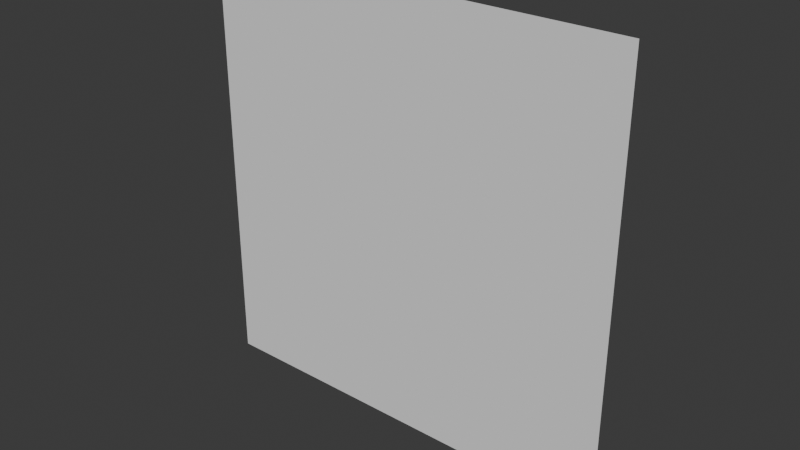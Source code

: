 # Source: GrassPlane.blend  (saved by Blender 5.1.30; exported with 4.5.12 LTS)
import bpy
from mathutils import Matrix  # noqa: F401  (used for matrix-valued properties, if any)

bpy.ops.wm.read_factory_settings(use_empty=True)
scene = bpy.context.scene
scene.name = 'Scene'

# ---- world
world_world = bpy.data.worlds.new('World'); scene.world = world_world
world_world.use_nodes = True; world_world.node_tree.nodes.clear()
_N = world_world.node_tree.nodes; _L = world_world.node_tree.links
n0 = _N.new('ShaderNodeOutputWorld'); n0.name = 'World Output'; n0.location = (200, 100)
n1 = _N.new('ShaderNodeBackground'); n1.name = 'Background'; n1.location = (-200, 100)
n1.inputs[0].default_value = (0.05088, 0.05088, 0.05088, 1.0)
_L.new(n1.outputs[0], n0.inputs[0])
n0.is_active_output = True
world_world.color = (0.05088, 0.05088, 0.05088)
world_world.sun_shadow_jitter_overblur = 0.0

# ---- meshes
me_grassplane = bpy.data.meshes.new('GrassPlane')
me_grassplane.from_pydata([(0.0, 2.186e-08, 0.0), (0.5, 2.186e-08, 0.0), (0.0, -2.186e-08, 0.5), (0.5, -2.186e-08, 0.5), (1.0, 2.186e-08, 0.0), (1.0, -2.186e-08, 0.5), (0.0, -2.186e-08, 1.0), (0.5, -2.186e-08, 1.0), (1.0, -2.186e-08, 1.0), (1.5, 2.186e-08, 0.0), (1.5, -2.186e-08, 0.5), (1.5, -2.186e-08, 1.0), (0.0, -2.186e-08, 1.5), (0.5, -2.186e-08, 1.5), (1.0, -2.186e-08, 1.5), (1.5, -2.186e-08, 1.5), (2.0, 2.186e-08, 0.0), (2.0, -2.186e-08, 0.5), (2.0, -2.186e-08, 1.0), (2.0, -2.186e-08, 1.5), (0.0, -2.186e-08, 2.0), (0.5, -2.186e-08, 2.0), (1.0, -2.186e-08, 2.0), (1.5, -2.186e-08, 2.0), (2.0, -2.186e-08, 2.0), (0.0, -2.186e-08, 2.5), (0.5, -2.186e-08, 2.5), (1.0, -2.186e-08, 2.5), (1.5, -2.186e-08, 2.5), (2.0, -2.186e-08, 2.5), (2.5, 2.186e-08, 0.0), (2.5, -2.186e-08, 0.5), (2.5, -2.186e-08, 1.0), (2.5, -2.186e-08, 1.5), (2.5, -2.186e-08, 2.0), (2.5, -2.186e-08, 2.5)], [], [(0, 2, 3, 1), (3, 5, 4, 1), (3, 7, 8, 5), (2, 6, 7, 3), (8, 11, 10, 5), (5, 10, 9, 4), (8, 14, 15, 11), (7, 13, 14, 8), (6, 12, 13, 7), (15, 19, 18, 11), (11, 18, 17, 10), (10, 17, 16, 9), (14, 22, 23, 15), (12, 20, 21, 13), (15, 23, 24, 19), (13, 21, 22, 14), (24, 23, 28, 29), (22, 21, 26, 27), (23, 22, 27, 28), (21, 20, 25, 26), (17, 18, 32, 31), (24, 29, 35, 34), (19, 24, 34, 33), (18, 19, 33, 32), (16, 17, 31, 30)])
_uv = me_grassplane.uv_layers.new(name='UVMap')
_uv.uv.foreach_set('vector', [0.0, 0.0, 0.0, 1.0, 1.0, 1.0, 1.0, 0.0, 1.0, 1.0, 1.0, 1.0, 1.0, 0.0, 1.0, 0.0, 1.0, 1.0, 1.0, 1.0, 1.0, 1.0, 1.0, 1.0, 0.0, 1.0, 0.0, 1.0, 1.0, 1.0, 1.0, 1.0, 1.0, 1.0, 1.0, 1.0, 1.0, 1.0, 1.0, 1.0, 1.0, 1.0, 1.0, 1.0, 1.0, 0.0, 1.0, 0.0, 1.0, 1.0, 1.0, 1.0, 1.0, 1.0, 1.0, 1.0, 1.0, 1.0, 1.0, 1.0, 1.0, 1.0, 1.0, 1.0, 0.0, 1.0, 0.0, 1.0, 1.0, 1.0, 1.0, 1.0, 1.0, 1.0, 1.0, 1.0, 1.0, 1.0, 1.0, 1.0, 1.0, 1.0, 1.0, 1.0, 1.0, 1.0, 1.0, 1.0, 1.0, 1.0, 1.0, 1.0, 1.0, 0.0, 1.0, 0.0, 1.0, 1.0, 1.0, 1.0, 1.0, 1.0, 1.0, 1.0, 0.0, 1.0, 0.0, 1.0, 1.0, 1.0, 1.0, 1.0, 1.0, 1.0, 1.0, 1.0, 1.0, 1.0, 1.0, 1.0, 1.0, 1.0, 1.0, 1.0, 1.0, 1.0, 1.0, 1.0, 1.0, 1.0, 1.0, 1.0, 1.0, 1.0, 1.0, 1.0, 1.0, 1.0, 1.0, 1.0, 1.0, 1.0, 1.0, 1.0, 1.0, 1.0, 1.0, 1.0, 1.0, 1.0, 1.0, 1.0, 1.0, 1.0, 0.0, 1.0, 0.0, 1.0, 1.0, 1.0, 1.0, 1.0, 1.0, 1.0, 1.0, 1.0, 1.0, 1.0, 1.0, 1.0, 1.0, 1.0, 1.0, 1.0, 1.0, 1.0, 1.0, 1.0, 1.0, 1.0, 1.0, 1.0, 1.0, 1.0, 1.0, 1.0, 1.0, 1.0, 1.0, 1.0, 1.0, 1.0, 1.0, 0.0, 1.0, 1.0, 1.0, 1.0, 1.0, 0.0])
me_grassplane.update()

# ---- objects
ob_grassplane = bpy.data.objects.new('GrassPlane', me_grassplane)

# ---- transforms, parenting, visibility, modifiers, constraints
ob_grassplane.location = (0.0, 0.0, 0.0)

# ---- collection membership
scene.collection.objects.link(ob_grassplane)

# ---- scene / render settings (as saved in the file)
scene.frame_start = 1; scene.frame_end = 250; scene.frame_set(1)
scene.render.engine = 'BLENDER_EEVEE_NEXT'
scene.render.bake_bias = 0.0
scene.render.bake_samples = 0
scene.cycles.sampling_pattern = 'TABULATED_SOBOL'
scene.eevee.use_volume_custom_range = False
bpy.context.view_layer.update()

# ---- added for rendering (the .blend has no active camera and no usable light): camera, sun
cam_auto = bpy.data.cameras.new('AutoCamera')
cam_auto.lens = 50.0
cam_auto.sensor_width = 36.0
cam_auto.clip_end = 1000.0
ob_auto_camera = bpy.data.objects.new('AutoCamera', cam_auto)
scene.collection.objects.link(ob_auto_camera)
ob_auto_camera.location = (4.52116, -3.9254, 3.86693)
ob_auto_camera.rotation_euler = (1.09748, -7.21219e-08, 0.694738)
scene.camera = ob_auto_camera
light_auto_sun = bpy.data.lights.new('AutoSun', 'SUN')
light_auto_sun.energy = 3.0
light_auto_sun.angle = 0.0523599
ob_auto_sun = bpy.data.objects.new('AutoSun', light_auto_sun)
scene.collection.objects.link(ob_auto_sun)
ob_auto_sun.rotation_euler = (0.872665, 0.174533, 0.523599)
bpy.context.view_layer.update()
